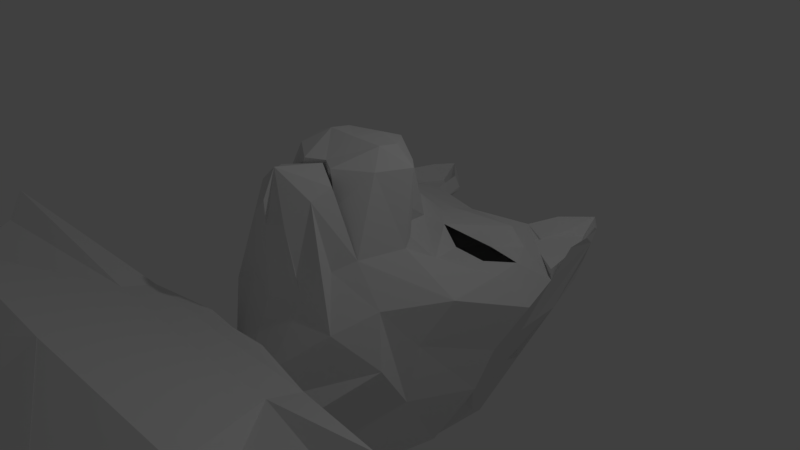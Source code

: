 # Source: TEXTURINGTRY.blend  (saved by Blender 2.79.0; exported with 4.5.12 LTS)
import bpy
from mathutils import Matrix  # noqa: F401  (used for matrix-valued properties, if any)

bpy.ops.wm.read_factory_settings(use_empty=True)
scene = bpy.context.scene
scene.name = 'Scene'

# ---- collections
col_collection_1 = bpy.data.collections.new('Collection 1'); scene.collection.children.link(col_collection_1)

# ---- materials (node trees are filled in below, after node groups)
mat_material = bpy.data.materials.new('Material')
mat_material.alpha_threshold = 0.0
mat_material.roughness = 0.5

# ---- material node trees

# ---- world
world_world = bpy.data.worlds.new('World'); scene.world = world_world
world_world.color = (0.05088, 0.05088, 0.05088)
world_world.use_sun_shadow = False
world_world.sun_shadow_jitter_overblur = 0.0
world_world.cycles.sampling_method = 'MANUAL'

# ---- cameras
cam_camera = bpy.data.cameras.new('Camera')
cam_camera.clip_end = 100.0
cam_camera.lens = 35.0
cam_camera.sensor_width = 32.0
cam_camera.sensor_height = 18.0
cam_camera.ortho_scale = 7.314
cam_camera.dof.focus_distance = 0.0

# ---- lights
light_lamp = bpy.data.lights.new('Lamp', 'POINT')
light_lamp.transmission_factor = 0.0
light_lamp.cutoff_distance = 30.0
light_lamp.energy = 100.0
light_lamp.shadow_buffer_clip_start = 1.001
light_lamp.shadow_soft_size = 0.1
light_lamp.shadow_maximum_resolution = 0.006
light_lamp.use_absolute_resolution = True

# ---- meshes
me_plane = bpy.data.meshes.new('Plane')
me_plane.from_pydata([(0.4763, -0.9049, 1.114), (0.8692, -0.06037, 1.479), (0.0, -0.6415, 1.479), (0.0, 0.2324, 1.613), (0.808, -0.8806, 0.5493), (0.9993, -0.3046, 0.5753), (0.5119, 0.2708, 1.385), (0.0, 0.5636, 1.479), (1.625, 1.727, -0.3921), (1.789, 1.082, -0.4625), (1.505, 0.7641, 0.0), (1.454, 1.198, 0.0), (1.133, 0.9224, 0.0), (0.954, 0.4725, 0.0), (0.686, 0.5153, 0.0), (0.635, 0.9492, 0.0), (0.9572, 1.666, 0.1835), (0.0, 1.959, 0.0), (0.0, -0.9743, 0.5753), (0.3861, -0.9963, 0.5753), (0.0, 1.511, 0.1835), (0.2566, 1.218, 0.1835), (0.3172, 1.053, 0.1835), (0.0, 1.345, 0.1835), (0.0, 0.9114, 0.5753), (0.3683, 0.6186, 0.4812), (1.24, 1.6, 0.0), (0.9566, 1.282, 0.0), (0.9681, 1.661, 0.1835), (0.3198, 1.053, 0.1835), (0.5087, 0.03801, 0.5753), (0.8264, -0.06536, 0.5753), (0.5087, 0.274, 0.7341), (1.55, -0.03984, 0.0), (1.136, -0.8447, 0.0), (0.2381, -0.7732, 1.479), (0.6727, -0.4827, 1.479), (0.4346, 0.08602, 1.613), (0.0, -0.2046, 1.657), (0.4359, -0.1944, 1.657), (1.035, 2.121, -0.2221), (0.8518, 2.16, 0.0), (1.652, 2.406, 7.963e-08), (1.35, 3.016, 0.0), (1.619, 1.708, -0.2221), (1.544, 2.736, 0.0), (1.352, 2.775, -0.2221), (1.675, 2.028, 8.144e-08), (1.475, 2.534, -0.2221), (0.9434, 2.14, -0.2221), (1.238, 2.273, -0.2221), (0.9945, 2.652, 1.366e-07), (1.35, 2.781, -0.2221), (1.067, 2.573, -0.2221), (1.545, 0.7395, -1.064), (1.306, -0.3822, -0.6011), (1.576, 2.639, -0.183), (1.503, 1.567, -1.023), (1.471, 2.913, -0.109), (1.479, 2.042, -1.009), (1.37, 2.981, -0.2383), (1.438, 2.541, -0.7789), (1.3, 3.058, -0.2325), (0.9445, 2.695, -0.2325), (0.8011, 2.216, -0.1854), (0.9437, 2.708, -0.1854), (0.0, 2.28, -0.6582), (0.8518, 2.481, -0.6582), (0.8011, 2.216, -0.8436), (0.0, 2.309, -1.253), (1.178, 2.206, -1.253), (1.226, 1.422, -1.703), (1.173, 1.621, -1.719), (1.295, 0.6452, -1.684), (1.229, 1.371, -1.689), (0.0, 1.906, -2.007), (0.8693, 2.014, -2.007), (1.221, 1.656, -1.775), (0.9192, 1.912, -2.018), (1.199, -0.4708, -1.438), (1.41, 0.5602, -1.657), (1.289, -0.9629, -0.6947), (0.9163, -1.4, -0.1807), (0.6664, -1.155, 0.4519), (0.4743, -0.942, 1.37), (0.0, -0.6933, 1.458), (0.4517, -1.23, 1.275), (0.0, -1.374, 1.603), (0.0, -1.545, 1.251), (0.0, -1.537, 0.9346), (0.0, -1.56, 0.3537), (0.0, -1.575, 0.01297), (0.2663, -1.481, 1.01), (0.3961, -1.446, 0.417), (0.4637, -1.444, 0.102), (0.0, 1.549, -2.655), (0.0, 0.0465, -2.964), (0.0, -0.8345, -3.069), (0.0, -1.869, -2.692), (0.3063, -1.861, -0.7606), (0.4901, -1.801, -1.042), (0.6805, -1.897, -1.357), (0.569, -1.821, -1.992), (0.0, -1.915, -0.7386), (0.5102, -1.865, -2.487), (0.0, -1.897, -2.702), (0.9577, 0.8932, -2.314), (0.7701, 1.521, -2.413), (0.9118, 1.264, -2.662), (0.9655, 1.036, -2.51), (1.112, 0.1152, -2.406), (0.9137, -0.7661, -2.416), (0.7557, 0.5295, -2.794), (0.5409, -1.334, -2.652), (0.5028, -2.043, -0.2022), (0.6866, -1.984, -0.4837), (0.8769, -2.08, -0.7981), (0.7654, -2.003, -1.434), (0.0, -2.097, -0.1802), (0.7067, -2.047, -1.929), (0.0, -2.08, -2.144), (1.502, -2.231, -0.1968), (1.685, -2.172, -0.4784), (1.876, -2.268, -0.7928), (1.764, -2.192, -1.428), (0.0, -2.285, -0.1749), (1.705, -2.235, -1.924), (1.498, -2.689, -0.04816), (0.0, -2.743, -0.02619), (3.466, -2.975, 0.6831), (3.028, -3.419, -2.445), (3.795, -2.421, -0.8154), (3.722, -3.684, -0.7682), (3.293, -3.23, 0.3963), (3.006, -3.518, -2.375), (3.006, -3.518, -2.375), (3.248, -4.608, -0.8997), (2.819, -4.154, 0.2649), (3.207, -4.711, -0.9983), (2.491, -4.545, -2.605), (0.0, -2.15, -2.109), (0.0, -4.545, -2.605), (2.452, -4.171, 0.6345), (0.0, -4.225, 0.6565), (1.986, -5.265, 0.179), (0.0, -5.239, 0.13), (0.0, -4.226, 0.6613), (1.601, -5.703, -0.2374), (0.0, -5.7, -0.1077), (1.644, -5.672, -1.096), (2.127, -5.397, -2.193), (0.0, -5.712, -2.575), (2.054, -6.741, -1.803), (0.0, -7.056, -2.185), (1.695, -7.594, -0.5366), (0.0, -7.591, -0.4069), (2.833, -8.254, -2.025), (0.0, -8.56, -2.401), (2.474, -9.107, -0.5175), (0.0, -9.104, -0.6288), (0.0, -8.897, -2.108), (0.0, -9.75, -0.8416), (0.0, -9.747, -0.7119), (0.0, -10.29, -0.6407), (0.0, -10.59, -1.627), (0.0, -10.07, -1.887), (0.0, -9.767, -2.193), (0.0, -9.349, -2.308), (1.386, -8.528, -2.544), (0.6023, -8.756, -2.665), (0.0, -9.338, -2.313), (2.488, -10.43, -0.2923), (1.948, -11.13, -0.9427), (0.0, -10.76, -0.8444), (1.118, -9.965, -2.381), (2.48, -9.968, -1.909), (2.674, -10.27, -1.268), (2.922, -9.221, -2.114), (2.797, -9.342, -1.198), (1.449, -9.108, -2.708), (1.202, -10.68, 0.1758), (1.32, -9.464, -2.64), (2.201, -9.517, -2.304), (1.38, -9.29, -2.676), (2.231, -9.167, -2.436), (1.231, -9.595, -2.561), (1.708, -9.402, -2.491), (1.502, -8.966, -2.66), (0.2349, -9.228, -2.461), (0.08912, -8.555, -2.392), (0.0609, -9.325, -2.33), (0.0, -9.044, -2.379), (0.0, -8.629, -2.401), (0.0, -9.391, -2.754), (0.0, -9.39, -2.756), (0.0, -9.105, -2.763), (0.2726, -9.307, -2.72), (0.0, -9.531, -2.748), (0.1363, -9.206, -2.741), (0.0, -8.829, -2.584), (0.1363, -8.957, -2.564), (0.0, -8.954, -2.887), (0.1905, -8.997, -2.871), (0.0, -9.464, -2.943), (0.1636, -8.95, -2.766), (0.2808, -9.64, -3.575), (0.3546, -8.836, -3.795), (0.0, -8.735, -3.655), (0.0, -9.713, -3.553), (0.0, -9.42, -3.835), (0.4167, -8.682, -4.072), (0.0, -8.584, -4.038), (0.3159, -9.449, -4.081), (0.0, -9.493, -4.191), (0.0, -8.389, -4.207), (0.0, -8.162, -4.236), (0.0, -7.961, -4.002), (0.0, -7.855, -3.824), (0.0, -7.791, -3.737), (0.0, -7.934, -3.626), (0.0, -8.051, -3.739), (0.0, -9.087, -4.566), (0.0, -9.121, -4.181), (0.0, -8.711, -4.438), (0.0, -8.277, -4.498), (0.0, -8.007, -4.411), (0.0, -7.781, -4.22), (0.0, -7.607, -3.889), (0.0, -7.635, -3.604), (0.0, -7.942, -3.41), (0.0, -8.454, -3.617), (0.0, -8.765, -4.694), (0.0, -8.29, -4.716), (0.0, -7.962, -4.663), (0.0, -7.478, -4.444), (0.0, -7.192, -3.913), (0.0, -7.375, -3.428), (0.0, -7.681, -3.128), (0.0, -8.065, -3.254), (0.0, -8.31, -3.437), (0.4378, -8.552, -4.299), (0.4421, -8.273, -4.352), (0.4262, -8.047, -4.317), (0.3952, -7.852, -4.118), (0.2432, -7.744, -3.883), (0.2283, -7.73, -3.69), (0.2279, -7.95, -3.538), (0.2773, -8.112, -3.663), (0.4596, -9.118, -4.589), (0.481, -8.526, -4.686), (0.4372, -8.118, -4.644), (0.4552, -7.767, -4.414), (0.4565, -7.569, -4.248), (0.4283, -7.488, -3.889), (0.3613, -7.564, -3.522), (0.3618, -8.223, -3.407), (0.3833, -8.049, -3.292), (0.3614, -7.729, -3.28), (1.49, -11.92, 0.2989), (0.8135, -11.93, 0.1333), (0.402, -11.55, -1.137), (0.8456, -11.56, -1.992), (2.244, -11.85, -1.899), (2.413, -11.75, -0.9999), (1.412, -14.26, -0.9028), (0.7368, -14.0, -1.517), (1.472, -14.23, -1.353), (1.092, -13.84, -1.853), (0.6676, -14.22, -1.058), (1.455, -13.8, -1.746), (1.495, -14.79, -0.8881), (0.7941, -15.13, -0.9209), (1.659, -14.78, -1.289), (1.518, -14.97, -1.831), (1.078, -14.97, -1.857), (0.6752, -14.88, -1.445), (1.569, -15.46, -2.171), (0.9126, -15.48, -2.136), (1.535, -15.42, -1.397), (1.459, -15.23, -0.1582), (0.7964, -15.55, -0.3247), (0.7795, -15.5, -1.493), (1.586, -15.52, -1.192), (1.709, -15.58, -0.523), (4.225, -4.15, -1.065), (6.233, -3.713, -0.9874), (4.567, -3.217, -1.078), (4.718, -3.845, -0.6518), (4.717, -3.514, -0.6498), (3.931, -3.898, -1.644), (4.064, -3.455, -1.694), (6.303, -4.419, -1.145), (6.169, -4.181, -0.7673), (6.066, -3.561, -0.5831), (6.184, -3.059, -1.134), (6.308, -3.52, -1.684), (6.483, -3.712, -1.633), (6.205, -3.209, -0.7316), (6.263, -3.103, -1.401), (6.289, -3.14, -1.672), (8.413, -4.073, -1.377), (8.301, -4.157, -1.237), (8.573, -3.891, -1.382), (8.599, -3.729, -1.336), (8.405, -3.632, -1.328), (8.348, -3.686, -1.166), (8.353, -3.741, -0.9778), (8.326, -3.937, -1.095), (8.291, -4.27, -1.042), (8.893, -3.25, -1.069), (8.971, -3.247, -1.157), (9.157, -3.73, -1.36), (9.242, -4.021, -1.412), (9.265, -4.262, -1.416), (8.666, -3.721, -1.319), (8.601, -3.711, -1.11), (8.434, -4.124, -1.256), (9.316, -4.357, -1.341), (9.321, -4.123, -1.258), (9.246, -3.626, -1.236), (9.69, -3.569, -1.349), (9.777, -4.128, -1.334), (9.815, -4.547, -1.325), (9.419, -3.679, -1.198), (9.31, -3.729, -1.414), (9.496, -3.997, -1.369), (9.772, -4.026, -1.276), (9.483, -4.274, -1.409), (9.483, -4.321, -1.372)], [(194, 196), (203, 209), (209, 222), (222, 223), (223, 224), (224, 225), (225, 226), (226, 227), (227, 228), (228, 229), (229, 230), (219, 229), (218, 228), (217, 227), (216, 226), (215, 225), (214, 224), (211, 223), (207, 222), (229, 238), (228, 237), (228, 236), (227, 235), (226, 234), (225, 233), (224, 232), (223, 231), (221, 222), (213, 222), (212, 222), (211, 222), (132, 285)], [(39, 36, 1, 37), (1, 36, 0, 4, 5), (3, 37, 1, 6, 7), (11, 10, 9, 8), (12, 13, 10, 11), (15, 14, 13, 12), (22, 25, 14, 15), (20, 21, 16, 17), (0, 19, 4), (0, 35, 2, 18, 19), (23, 22, 21, 20), (24, 25, 22, 23), (7, 6, 25, 24), (11, 8, 26, 27), (27, 26, 28, 29), (21, 22, 29, 28, 16), (14, 25, 30, 31), (30, 32, 6, 1, 5, 31), (14, 31, 5, 13), (10, 13, 5, 33), (33, 5, 4, 34), (10, 33, 9), (38, 39, 37, 3), (2, 35, 39, 38), (35, 0, 36, 39), (26, 8, 44, 40, 49, 41), (16, 28, 26, 41, 17), (48, 47, 42, 45), (53, 52, 43, 51), (46, 48, 45, 43, 52), (40, 44, 48, 46, 50), (44, 8, 47, 48), (49, 53, 51, 41), (40, 50, 53, 49), (50, 46, 52, 53), (6, 32, 30, 25), (9, 33, 55, 54), (33, 34, 55), (9, 54, 8), (8, 54, 57, 56), (56, 57, 59, 58), (58, 59, 61, 60), (47, 8, 56, 42), (42, 56, 58, 45), (45, 58, 60, 43), (51, 43, 62, 63), (41, 51, 65, 64), (51, 63, 65), (60, 62, 43), (60, 61, 63, 62), (65, 63, 61, 64), (41, 64, 68, 67), (17, 41, 67, 66), (64, 61, 67, 41), (66, 67, 70, 69), (59, 70, 67, 61), (59, 57, 71, 72), (57, 54, 73, 74), (69, 70, 76, 75), (70, 59, 77, 78), (80, 54, 55, 79), (81, 82, 34), (34, 81, 79, 55), (82, 83, 34), (34, 4, 83), (73, 54, 80), (57, 74, 71), (59, 72, 77), (70, 78, 76), (84, 85, 87, 86, 83, 4), (94, 93, 92, 86, 83, 82), (86, 87, 88, 89, 92), (90, 91, 94, 93, 92, 89), (76, 107, 95, 75), (76, 78, 77, 108, 95, 107), (96, 95, 108, 112), (74, 73, 80, 106, 112, 109), (72, 71, 74, 109, 112, 108, 77), (79, 110, 112, 106, 80), (81, 101, 100, 82), (82, 100, 99, 94), (103, 99, 94, 91), (79, 81, 101, 102), (98, 105, 104, 102, 101, 100, 99, 103, 91), (110, 79, 111), (112, 110, 111), (96, 112, 111, 97), (97, 111, 113, 104, 105, 98), (79, 102, 104, 113, 111), (104, 102, 117, 119), (100, 101, 116, 115), (103, 99, 114, 118), (105, 104, 119, 120), (101, 102, 117, 116), (99, 100, 115, 114), (119, 117, 124, 126), (115, 116, 123, 122), (118, 114, 121, 125), (120, 119, 126), (116, 117, 124, 123), (114, 115, 122, 121), (125, 121, 127, 128), (131, 129, 127, 121, 122, 123), (123, 124, 126, 130, 131), (121, 127, 133, 132, 123, 122), (123, 132, 134, 135, 126, 124), (132, 133, 137, 136), (134, 132, 138, 139), (133, 127, 137), (134, 139, 126, 135), (126, 139, 141, 140), (128, 127, 142, 143), (137, 127, 142), (132, 136, 138), (143, 142, 144, 145, 146), (142, 144, 137), (127, 121, 122, 123, 124, 126, 139), (121, 127, 142, 144, 126, 124, 123, 122), (127, 121, 122, 123, 124, 126, 139, 144, 142), (145, 144, 147, 148), (139, 150, 149, 147, 144), (141, 151, 150, 139), (150, 151, 153, 152), (150, 152, 149), (149, 152, 147), (148, 147, 154, 155), (152, 154, 147), (154, 152, 156, 158), (155, 154, 158, 159), (152, 153, 157, 189, 156), (158, 156, 160, 161), (159, 158, 161, 162), (156, 168, 169, 188, 190, 170, 191, 192, 157, 189), (177, 156, 158, 178), (177, 178, 175), (171, 176, 175, 178, 158), (172, 176, 171), (175, 176, 172), (175, 174, 182, 177), (177, 184, 179, 156), (168, 156, 179, 187), (186, 185, 181, 183), (168, 187, 179, 183, 181, 185, 174, 170, 190, 188, 169), (166, 167, 170, 174), (166, 174, 165), (164, 165, 174, 175), (164, 175, 172, 173, 163), (173, 172, 180), (173, 180, 163), (163, 180, 161), (180, 161, 158), (158, 180, 172, 171), (184, 186, 183, 179), (177, 182, 186, 184), (182, 174, 185, 186), (170, 193, 194, 157, 192, 191), (195, 197, 191), (196, 197, 195, 198), (196, 170, 197), (195, 199, 198), (198, 200, 196), (198, 199, 200), (199, 192, 200), (202, 203, 201), (202, 196, 197, 203), (204, 199, 202), (201, 202, 199), (202, 204, 196), (199, 200, 196, 204), (207, 209, 206), (206, 209, 205), (208, 205, 209), (196, 205, 208, 197), (170, 191, 192, 200, 196), (205, 196, 202, 206), (201, 207, 206, 202), (212, 205, 206, 210), (210, 206, 207, 211), (205, 212, 213, 208), (214, 240, 210, 211), (240, 248, 212, 210), (221, 213, 212, 248), (231, 221, 248, 249), (241, 249, 248, 240), (215, 241, 240, 214), (216, 242, 241, 215), (242, 250, 249, 241), (232, 231, 249, 250), (233, 232, 250, 251), (234, 233, 251, 252), (235, 234, 252, 253), (250, 242, 251), (242, 216, 243), (243, 252, 251, 242), (217, 244, 243, 216), (218, 245, 244, 217), (220, 219, 246, 247), (219, 246, 245, 218), (230, 220, 247), (247, 255, 230), (239, 230, 255), (239, 255, 256, 238), (247, 246, 256, 255), (256, 246, 257), (238, 256, 257, 237), (246, 257, 254, 245), (245, 254, 253, 244), (244, 253, 252, 243), (236, 235, 253, 254), (237, 236, 254, 257), (258, 158, 171, 263), (158, 258, 259, 180), (260, 173, 180, 259), (263, 172, 176, 262), (263, 171, 176), (174, 261, 164), (260, 261, 164, 173), (261, 262, 175), (174, 261, 175), (175, 262, 176), (258, 158, 180), (258, 180, 259), (261, 260, 265, 267), (262, 269, 266, 263), (262, 261, 267, 269), (264, 258, 259, 268), (263, 266, 264, 258), (259, 268, 265, 260), (267, 274, 273, 269), (266, 272, 270, 264), (269, 273, 272, 266), (268, 264, 270, 271), (275, 265, 268, 271), (265, 275, 274, 267), (277, 274, 275, 281), (276, 273, 274, 277), (281, 275, 271, 280), (280, 271, 270, 279), (282, 270, 272, 278), (276, 278, 272, 273), (279, 270, 282, 283), (280, 279, 283), (281, 280, 283, 282, 278, 276, 277), (138, 136, 137, 144, 139), (139, 134, 135, 290, 289), (288, 133, 137, 287), (136, 284, 287, 137), (136, 138, 139, 289, 284), (133, 127, 129, 131), (130, 126, 135), (135, 130, 290), (133, 288, 131), (286, 290, 130, 131), (131, 288, 286), (294, 286, 297), (293, 297, 286, 288), (293, 288, 287, 292), (292, 287, 284, 291), (289, 296, 291, 284), (295, 296, 289, 290), (295, 290, 299), (294, 298, 286), (290, 286, 298, 299), (305, 304, 298, 294), (297, 306, 305, 294), (307, 306, 297, 293), (308, 307, 293, 292), (308, 292, 291, 301), (300, 301, 291, 296), (302, 300, 296, 295), (299, 303, 302, 295), (298, 304, 303, 299), (310, 304, 305, 309), (304, 310, 303), (312, 302, 303, 311), (313, 300, 302, 312), (310, 314, 303), (309, 315, 314, 310), (309, 305, 315), (306, 315, 305), (318, 317, 313, 312), (319, 318, 312, 311), (311, 303, 314, 319), (313, 317, 300), (301, 300, 316), (308, 301, 316), (308, 316, 307), (307, 315, 306), (316, 315, 307), (316, 300, 317), (318, 319, 315, 316, 317), (315, 319, 314), (322, 317, 313), (321, 312, 318), (319, 320, 311), (320, 324, 311), (320, 319, 323), (324, 320, 323), (324, 323, 311), (311, 323, 319), (321, 318, 326), (321, 325, 312), (326, 325, 321), (312, 325, 326, 318), (322, 328, 317), (322, 313, 327), (328, 322, 327), (327, 313, 317, 328)])
me_plane.materials.append(mat_material)
me_plane.use_remesh_preserve_volume = False
me_plane.use_remesh_preserve_attributes = False
me_plane.use_mirror_vertex_groups = False
me_plane.update()

# ---- objects
ob_plane = bpy.data.objects.new('Plane', me_plane)
ob_lamp = bpy.data.objects.new('Lamp', light_lamp)
ob_camera = bpy.data.objects.new('Camera', cam_camera)

# ---- transforms, parenting, visibility, modifiers, constraints
ob_plane.location = (0.0, 0.0, 0.0)
ob_plane.lineart.crease_threshold = 0.0
_m = ob_plane.modifiers.new('Mirror', 'MIRROR')
_m.use_clip = True
ob_lamp.location = (4.076, 1.005, 5.904)
ob_lamp.rotation_euler = (0.6503, 0.05522, 1.866)
ob_lamp.lock_rotations_4d = False
ob_lamp.empty_display_type = 'ARROWS'
ob_lamp.color = (0.0, 0.0, 0.0, 0.0)
ob_lamp.lineart.crease_threshold = 0.0
ob_camera.location = (7.481, -6.508, 5.344)
ob_camera.rotation_euler = (1.109, 0.0, 0.8149)
ob_camera.lock_rotations_4d = False
ob_camera.empty_display_type = 'ARROWS'
ob_camera.color = (0.0, 0.0, 0.0, 0.0)
ob_camera.display_type = 'WIRE'
ob_camera.lineart.crease_threshold = 0.0

# ---- collection membership
col_collection_1.objects.link(ob_plane)
col_collection_1.objects.link(ob_lamp)
col_collection_1.objects.link(ob_camera)

# ---- scene / render settings (as saved in the file)
scene.camera = ob_camera
scene.frame_start = 1; scene.frame_end = 250; scene.frame_set(0)
scene.render.engine = 'CYCLES'
scene.render.resolution_percentage = 50
scene.render.dither_intensity = 0.0
scene.cycles.use_denoising = False
scene.cycles.samples = 128
scene.cycles.sampling_pattern = 'TABULATED_SOBOL'
scene.cycles.use_adaptive_sampling = False
scene.cycles.use_light_tree = False
scene.cycles.blur_glossy = 0.0
scene.cycles.sample_clamp_indirect = 0.0
scene.view_settings.view_transform = 'Standard'
bpy.context.view_layer.update()
